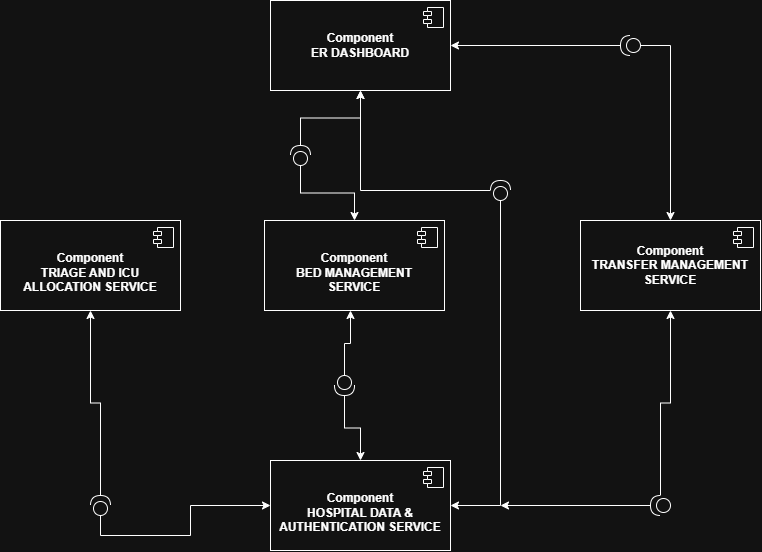

The diagram above was exported from draw.io. Its source (the exported page's mxGraphModel, read from the mxfile embedded in the PNG):
<mxGraphModel dx="1609" dy="2005" grid="1" gridSize="10" guides="1" tooltips="1" connect="1" arrows="1" fold="1" page="1" pageScale="1" pageWidth="827" pageHeight="1169" math="0" shadow="0">
  <root>
    <mxCell id="0" />
    <mxCell id="1" parent="0" />
    <mxCell id="sNlQiWnQ7ITvKiY6OON0-1" parent="1" style="html=1;dropTarget=0;whiteSpace=wrap;" value="&lt;br&gt;&lt;b&gt;Component&lt;/b&gt;&lt;div&gt;&lt;b&gt;ER DASHBOARD&lt;/b&gt;&lt;/div&gt;&lt;div&gt;&lt;b&gt;&lt;br&gt;&lt;/b&gt;&lt;/div&gt;" vertex="1">
      <mxGeometry height="90" width="180" x="330" y="-80" as="geometry" />
    </mxCell>
    <mxCell id="sNlQiWnQ7ITvKiY6OON0-2" parent="sNlQiWnQ7ITvKiY6OON0-1" style="shape=module;jettyWidth=8;jettyHeight=4;" value="" vertex="1">
      <mxGeometry height="20" relative="1" width="20" x="1" as="geometry">
        <mxPoint x="-27" y="7" as="offset" />
      </mxGeometry>
    </mxCell>
    <mxCell id="sNlQiWnQ7ITvKiY6OON0-5" parent="1" style="html=1;dropTarget=0;whiteSpace=wrap;" value="&lt;br&gt;&lt;b&gt;Component&lt;/b&gt;&lt;div&gt;&lt;b&gt;TRIAGE AND ICU&lt;/b&gt;&lt;/div&gt;&lt;div&gt;&lt;b&gt;ALLOCATION SERVICE&lt;/b&gt;&lt;/div&gt;" vertex="1">
      <mxGeometry height="90" width="180" x="60" y="140" as="geometry" />
    </mxCell>
    <mxCell id="sNlQiWnQ7ITvKiY6OON0-6" parent="sNlQiWnQ7ITvKiY6OON0-5" style="shape=module;jettyWidth=8;jettyHeight=4;" value="" vertex="1">
      <mxGeometry height="20" relative="1" width="20" x="1" as="geometry">
        <mxPoint x="-27" y="7" as="offset" />
      </mxGeometry>
    </mxCell>
    <mxCell id="sNlQiWnQ7ITvKiY6OON0-7" parent="1" style="html=1;dropTarget=0;whiteSpace=wrap;" value="&lt;br&gt;&lt;b&gt;Component&lt;/b&gt;&lt;div&gt;&lt;b&gt;BED MANAGEMENT&lt;/b&gt;&lt;/div&gt;&lt;div&gt;&lt;b&gt;SERVICE&lt;/b&gt;&lt;/div&gt;" vertex="1">
      <mxGeometry height="90" width="180" x="324" y="140" as="geometry" />
    </mxCell>
    <mxCell id="sNlQiWnQ7ITvKiY6OON0-8" parent="sNlQiWnQ7ITvKiY6OON0-7" style="shape=module;jettyWidth=8;jettyHeight=4;" value="" vertex="1">
      <mxGeometry height="20" relative="1" width="20" x="1" as="geometry">
        <mxPoint x="-27" y="7" as="offset" />
      </mxGeometry>
    </mxCell>
    <mxCell id="sNlQiWnQ7ITvKiY6OON0-9" parent="1" style="html=1;dropTarget=0;whiteSpace=wrap;" value="&lt;br&gt;&lt;b&gt;Component&lt;/b&gt;&lt;div&gt;&lt;b&gt;TRANSFER MANAGEMENT SERVICE&lt;/b&gt;&lt;/div&gt;&lt;div&gt;&lt;b&gt;&lt;br&gt;&lt;/b&gt;&lt;/div&gt;" vertex="1">
      <mxGeometry height="90" width="180" x="640" y="140" as="geometry" />
    </mxCell>
    <mxCell id="sNlQiWnQ7ITvKiY6OON0-10" parent="sNlQiWnQ7ITvKiY6OON0-9" style="shape=module;jettyWidth=8;jettyHeight=4;" value="" vertex="1">
      <mxGeometry height="20" relative="1" width="20" x="1" as="geometry">
        <mxPoint x="-27" y="7" as="offset" />
      </mxGeometry>
    </mxCell>
    <mxCell id="sNlQiWnQ7ITvKiY6OON0-11" parent="1" style="html=1;dropTarget=0;whiteSpace=wrap;" value="&lt;br&gt;&lt;b&gt;Component&lt;/b&gt;&lt;div&gt;&lt;b&gt;HOSPITAL DATA &amp;amp; AUTHENTICATION SERVICE&lt;/b&gt;&lt;/div&gt;" vertex="1">
      <mxGeometry height="90" width="180" x="330" y="380" as="geometry" />
    </mxCell>
    <mxCell id="sNlQiWnQ7ITvKiY6OON0-12" parent="sNlQiWnQ7ITvKiY6OON0-11" style="shape=module;jettyWidth=8;jettyHeight=4;" value="" vertex="1">
      <mxGeometry height="20" relative="1" width="20" x="1" as="geometry">
        <mxPoint x="-27" y="7" as="offset" />
      </mxGeometry>
    </mxCell>
    <mxCell id="sNlQiWnQ7ITvKiY6OON0-14" parent="1" style="ellipse;whiteSpace=wrap;html=1;align=center;aspect=fixed;fillColor=none;strokeColor=none;resizable=0;perimeter=centerPerimeter;rotatable=0;allowArrows=0;points=[];outlineConnect=1;" value="" vertex="1">
      <mxGeometry height="10" width="10" x="450" y="240" as="geometry" />
    </mxCell>
    <mxCell id="sNlQiWnQ7ITvKiY6OON0-20" edge="1" parent="1" source="sNlQiWnQ7ITvKiY6OON0-17" style="edgeStyle=orthogonalEdgeStyle;rounded=0;orthogonalLoop=1;jettySize=auto;html=1;entryX=0.5;entryY=1;entryDx=0;entryDy=0;" target="sNlQiWnQ7ITvKiY6OON0-1">
      <mxGeometry relative="1" as="geometry" />
    </mxCell>
    <mxCell id="sNlQiWnQ7ITvKiY6OON0-21" edge="1" parent="1" source="sNlQiWnQ7ITvKiY6OON0-17" style="edgeStyle=orthogonalEdgeStyle;rounded=0;orthogonalLoop=1;jettySize=auto;html=1;entryX=1;entryY=0.5;entryDx=0;entryDy=0;" target="sNlQiWnQ7ITvKiY6OON0-11">
      <mxGeometry relative="1" as="geometry">
        <Array as="points">
          <mxPoint x="560" y="425" />
        </Array>
      </mxGeometry>
    </mxCell>
    <mxCell id="sNlQiWnQ7ITvKiY6OON0-17" parent="1" style="shape=providedRequiredInterface;html=1;verticalLabelPosition=bottom;sketch=0;rotation=-90;" value="" vertex="1">
      <mxGeometry height="20" width="20" x="550" y="100" as="geometry" />
    </mxCell>
    <mxCell id="sNlQiWnQ7ITvKiY6OON0-23" edge="1" parent="1" source="sNlQiWnQ7ITvKiY6OON0-22" style="edgeStyle=orthogonalEdgeStyle;rounded=0;orthogonalLoop=1;jettySize=auto;html=1;entryX=0.5;entryY=1;entryDx=0;entryDy=0;" target="sNlQiWnQ7ITvKiY6OON0-1">
      <mxGeometry relative="1" as="geometry" />
    </mxCell>
    <mxCell id="sNlQiWnQ7ITvKiY6OON0-24" edge="1" parent="1" source="sNlQiWnQ7ITvKiY6OON0-22" style="edgeStyle=orthogonalEdgeStyle;rounded=0;orthogonalLoop=1;jettySize=auto;html=1;entryX=0.5;entryY=0;entryDx=0;entryDy=0;" target="sNlQiWnQ7ITvKiY6OON0-7">
      <mxGeometry relative="1" as="geometry" />
    </mxCell>
    <mxCell id="sNlQiWnQ7ITvKiY6OON0-22" parent="1" style="shape=providedRequiredInterface;html=1;verticalLabelPosition=bottom;sketch=0;rotation=-90;" value="" vertex="1">
      <mxGeometry height="20" width="20" x="350" y="65" as="geometry" />
    </mxCell>
    <mxCell id="sNlQiWnQ7ITvKiY6OON0-26" edge="1" parent="1" source="sNlQiWnQ7ITvKiY6OON0-25" style="edgeStyle=orthogonalEdgeStyle;rounded=0;orthogonalLoop=1;jettySize=auto;html=1;entryX=1;entryY=0.5;entryDx=0;entryDy=0;" target="sNlQiWnQ7ITvKiY6OON0-1">
      <mxGeometry relative="1" as="geometry" />
    </mxCell>
    <mxCell id="sNlQiWnQ7ITvKiY6OON0-27" edge="1" parent="1" source="sNlQiWnQ7ITvKiY6OON0-25" style="edgeStyle=orthogonalEdgeStyle;rounded=0;orthogonalLoop=1;jettySize=auto;html=1;entryX=0.5;entryY=0;entryDx=0;entryDy=0;exitX=0;exitY=0.5;exitDx=0;exitDy=0;exitPerimeter=0;" target="sNlQiWnQ7ITvKiY6OON0-9">
      <mxGeometry relative="1" as="geometry" />
    </mxCell>
    <mxCell id="sNlQiWnQ7ITvKiY6OON0-25" parent="1" style="shape=providedRequiredInterface;html=1;verticalLabelPosition=bottom;sketch=0;rotation=-180;" value="" vertex="1">
      <mxGeometry height="20" width="20" x="680" y="-45" as="geometry" />
    </mxCell>
    <mxCell id="sNlQiWnQ7ITvKiY6OON0-29" edge="1" parent="1" source="sNlQiWnQ7ITvKiY6OON0-28" style="edgeStyle=orthogonalEdgeStyle;rounded=0;orthogonalLoop=1;jettySize=auto;html=1;entryX=0.5;entryY=1;entryDx=0;entryDy=0;" target="sNlQiWnQ7ITvKiY6OON0-5">
      <mxGeometry relative="1" as="geometry" />
    </mxCell>
    <mxCell id="sNlQiWnQ7ITvKiY6OON0-30" edge="1" parent="1" source="sNlQiWnQ7ITvKiY6OON0-28" style="edgeStyle=orthogonalEdgeStyle;rounded=0;orthogonalLoop=1;jettySize=auto;html=1;entryX=0;entryY=0.5;entryDx=0;entryDy=0;exitX=0;exitY=0.5;exitDx=0;exitDy=0;exitPerimeter=0;" target="sNlQiWnQ7ITvKiY6OON0-11">
      <mxGeometry relative="1" x="0.2727" as="geometry" />
    </mxCell>
    <mxCell id="sNlQiWnQ7ITvKiY6OON0-28" parent="1" style="shape=providedRequiredInterface;html=1;verticalLabelPosition=bottom;sketch=0;rotation=-90;" value="" vertex="1">
      <mxGeometry height="20" width="20" x="150" y="415" as="geometry" />
    </mxCell>
    <mxCell id="sNlQiWnQ7ITvKiY6OON0-32" edge="1" parent="1" source="sNlQiWnQ7ITvKiY6OON0-31" style="edgeStyle=orthogonalEdgeStyle;rounded=0;orthogonalLoop=1;jettySize=auto;html=1;">
      <mxGeometry relative="1" as="geometry">
        <mxPoint x="410" y="230" as="targetPoint" />
      </mxGeometry>
    </mxCell>
    <mxCell id="sNlQiWnQ7ITvKiY6OON0-33" edge="1" parent="1" source="sNlQiWnQ7ITvKiY6OON0-31" style="edgeStyle=orthogonalEdgeStyle;rounded=0;orthogonalLoop=1;jettySize=auto;html=1;entryX=0.5;entryY=0;entryDx=0;entryDy=0;" target="sNlQiWnQ7ITvKiY6OON0-11">
      <mxGeometry relative="1" as="geometry" />
    </mxCell>
    <mxCell id="sNlQiWnQ7ITvKiY6OON0-31" parent="1" style="shape=providedRequiredInterface;html=1;verticalLabelPosition=bottom;sketch=0;rotation=90;" value="" vertex="1">
      <mxGeometry height="20" width="20" x="394" y="295" as="geometry" />
    </mxCell>
    <mxCell id="sNlQiWnQ7ITvKiY6OON0-35" edge="1" parent="1" source="sNlQiWnQ7ITvKiY6OON0-34" style="edgeStyle=orthogonalEdgeStyle;rounded=0;orthogonalLoop=1;jettySize=auto;html=1;">
      <mxGeometry relative="1" as="geometry">
        <mxPoint x="560" y="425" as="targetPoint" />
      </mxGeometry>
    </mxCell>
    <mxCell id="sNlQiWnQ7ITvKiY6OON0-36" edge="1" parent="1" source="sNlQiWnQ7ITvKiY6OON0-34" style="edgeStyle=orthogonalEdgeStyle;rounded=0;orthogonalLoop=1;jettySize=auto;html=1;entryX=0.5;entryY=1;entryDx=0;entryDy=0;" target="sNlQiWnQ7ITvKiY6OON0-9">
      <mxGeometry relative="1" as="geometry" />
    </mxCell>
    <mxCell id="sNlQiWnQ7ITvKiY6OON0-34" parent="1" style="shape=providedRequiredInterface;html=1;verticalLabelPosition=bottom;sketch=0;rotation=-180;" value="" vertex="1">
      <mxGeometry height="20" width="20" x="710" y="415" as="geometry" />
    </mxCell>
  </root>
</mxGraphModel>